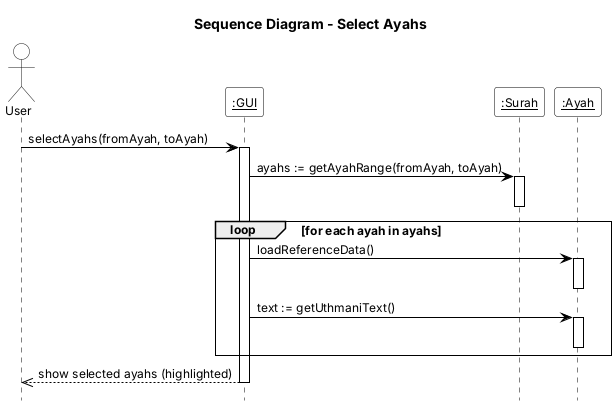

The diagram above was rendered by PlantUML. Its source (embedded in the PNG):
@startuml SD1_SelectAyahs
!include common.iuml
title Sequence Diagram - Select Ayahs
actor "User" as U
participant "__:GUI__" as GUI
participant "__:Surah__" as S
participant "__:Ayah__" as A

U -> GUI : selectAyahs(fromAyah, toAyah)
activate GUI
GUI -> S : ayahs := getAyahRange(fromAyah, toAyah)
activate S
deactivate S
loop for each ayah in ayahs
  GUI -> A : loadReferenceData()
  activate A
  deactivate A
  GUI -> A : text := getUthmaniText()
  activate A
  deactivate A
end
GUI -->> U : show selected ayahs (highlighted)
deactivate GUI
@enduml